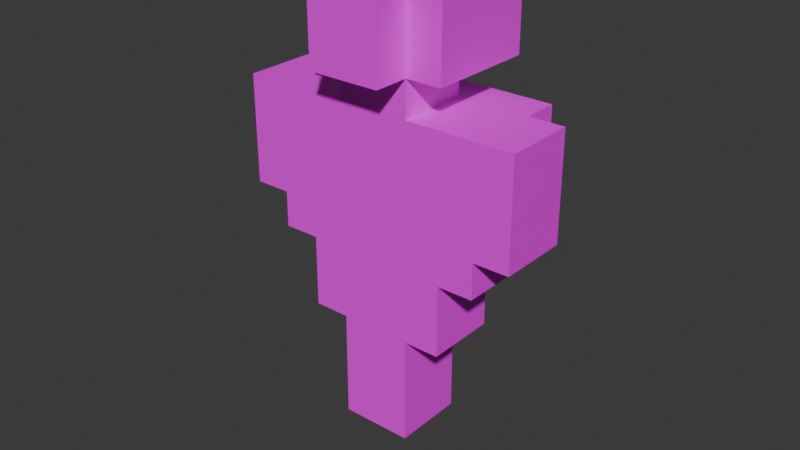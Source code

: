 # Source: man.blend  (saved by Blender 4.5.87; exported with 4.5.12 LTS)
import bpy
from mathutils import Matrix  # noqa: F401  (used for matrix-valued properties, if any)

bpy.ops.wm.read_factory_settings(use_empty=True)
scene = bpy.context.scene
scene.name = 'Scene'

# ---- collections
col_collection = bpy.data.collections.new('Collection'); scene.collection.children.link(col_collection)

# ---- images (referenced by path relative to the original .blend; pixels are not part of the script)
import os
ASSET_DIR = os.environ.get("B2B_ASSET_DIR", "")  # directory of the original .blend (textures are referenced by path, not embedded)
HERE = os.path.dirname(os.path.abspath(__file__))  # packed textures are extracted next to this script under _unpacked/

def load_image(name, relpath, width, height, colorspace="sRGB"):
    """Load a texture the original file referenced (path relative to the .blend, or extracted next to this script)."""
    p = next((c for c in (os.path.join(HERE, relpath), os.path.join(ASSET_DIR, relpath)) if relpath and os.path.exists(c)), "")
    if p:
        img = bpy.data.images.load(p, check_existing=True)
        img.name = name
    else:  # same state as the original file: an image datablock whose file is absent (Cycles renders it pink)
        img = bpy.data.images.new(name, width, height)
        img.source = "FILE"
        img.filepath = "//" + (relpath or name)
    img.colorspace_settings.name = colorspace
    return img
img_person_1_png_001 = load_image('person_1.png.001', 'person_1.png', 1024, 1024, 'sRGB')

# ---- materials (node trees are filled in below, after node groups)
mat_material = bpy.data.materials.new('Material')

# ---- material node trees
mat_material.use_nodes = True; mat_material.node_tree.nodes.clear()
_N = mat_material.node_tree.nodes; _L = mat_material.node_tree.links
n0 = _N.new('ShaderNodeBsdfPrincipled'); n0.name = 'Principled BSDF'; n0.location = (-200, 100)
n1 = _N.new('ShaderNodeOutputMaterial'); n1.name = 'Material Output'; n1.location = (200, 100)
n2 = _N.new('ShaderNodeTexImage'); n2.name = 'Image Texture'; n2.location = (-490, 60)
n2.image = img_person_1_png_001
_L.new(n0.outputs[0], n1.inputs[0])
_L.new(n2.outputs[0], n0.inputs[0])
n1.is_active_output = True

# ---- world
world_world = bpy.data.worlds.new('World'); scene.world = world_world
world_world.use_nodes = True; world_world.node_tree.nodes.clear()
_N = world_world.node_tree.nodes; _L = world_world.node_tree.links
n0 = _N.new('ShaderNodeOutputWorld'); n0.name = 'World Output'; n0.location = (200, 100)
n1 = _N.new('ShaderNodeBackground'); n1.name = 'Background'; n1.location = (-200, 100)
n1.inputs[0].default_value = (0.05088, 0.05088, 0.05088, 1.0)
_L.new(n1.outputs[0], n0.inputs[0])
n0.is_active_output = True
world_world.color = (0.05088, 0.05088, 0.05088)
world_world.sun_shadow_jitter_overblur = 0.0

# ---- meshes
me_cube = bpy.data.meshes.new('Cube')
me_cube.from_pydata([], [], [])
_uv = me_cube.uv_layers.new(name='UVMap')
_uv.uv.foreach_set('vector', [])
me_cube.update()
me_sphere = bpy.data.meshes.new('Sphere')
me_sphere.from_pydata([], [], [])
_uv = me_sphere.uv_layers.new(name='UVMap')
_uv.uv.foreach_set('vector', [])
me_sphere.update()
me_sphere_001 = bpy.data.meshes.new('Sphere.001')
me_sphere_001.from_pydata([(-0.125, -0.125, 1.375), (-0.125, 9.437e-09, 1.375), (-0.125, 0.125, 1.375), (-9.437e-09, -0.125, 1.375), (0.0, 0.0, 1.375), (9.437e-09, 0.125, 1.375), (0.125, -0.125, 1.375), (0.125, -9.437e-09, 1.375), (0.125, 0.125, 1.375), (-0.125, -0.125, 1.25), (-0.125, 9.437e-09, 1.25), (-0.125, 0.125, 1.25), (-9.32e-09, -0.125, 1.25), (0.125, -0.125, 1.25), (0.125, -9.437e-09, 1.25), (0.125, 0.125, 1.25), (-0.125, -0.125, 1.125), (0.125, -0.125, 1.125), (-0.25, -0.125, 1.25), (-0.25, 1.887e-08, 1.25), (-0.25, 0.125, 1.25), (-0.25, -0.125, 1.125), (-0.25, 1.887e-08, 1.125), (-0.25, 0.125, 1.125), (-1.876e-08, -0.25, 1.25), (0.125, -0.25, 1.25), (-0.125, -0.25, 1.25), (-1.876e-08, -0.25, 1.125), (0.125, -0.25, 1.125), (-0.125, -0.25, 1.125), (0.25, -0.125, 1.25), (0.25, -1.887e-08, 1.25), (0.25, 0.125, 1.25), (0.25, -0.125, 1.125), (0.25, -1.887e-08, 1.125), (0.25, 0.125, 1.125), (1.899e-08, 0.25, 1.125), (-0.125, 0.25, 1.125), (-0.125, -0.125, 1.0), (-0.125, 0.125, 1.0), (0.125, -0.125, 1.0), (0.125, 0.125, 1.0), (-0.25, -0.125, 1.0), (-0.25, 1.887e-08, 1.0), (-0.25, 0.125, 1.0), (-1.876e-08, -0.25, 1.0), (0.125, -0.25, 1.0), (-0.125, -0.25, 1.0), (0.25, -0.125, 1.0), (0.25, -1.887e-08, 1.0), (0.25, 0.125, 1.0), (1.899e-08, 0.25, 1.0), (-9.32e-09, -0.125, 1.0), (0.125, -9.437e-09, 1.0), (9.554e-09, 0.125, 1.0), (-0.125, 9.437e-09, 1.0), (-0.125, -0.125, 0.875), (-0.125, 0.125, 0.875), (0.125, -0.125, 0.875), (0.125, 0.125, 0.875), (-9.32e-09, -0.125, 0.875), (0.125, -9.437e-09, 0.875), (9.554e-09, 0.125, 0.875), (-0.125, 9.437e-09, 0.875), (0.25, -0.125, 0.875), (0.25, 0.125, 0.875), (0.25, -1.887e-08, 0.875), (-0.25, -0.125, 0.875), (-0.25, 0.125, 0.875), (-0.25, 1.887e-08, 0.875), (-0.125, 0.25, 0.875), (0.125, 0.25, 0.875), (1.899e-08, 0.25, 0.875), (0.25, 0.25, 0.875), (-0.25, 0.25, 0.875), (0.375, -0.125, 0.875), (0.375, 0.125, 0.875), (0.375, -2.831e-08, 0.875), (0.375, 0.25, 0.875), (-0.375, -0.125, 0.875), (-0.375, 0.125, 0.875), (-0.375, 2.831e-08, 0.875), (-0.375, 0.25, 0.875), (-0.125, 0.25, 0.75), (0.125, 0.25, 0.75), (1.899e-08, 0.25, 0.75), (0.25, 0.25, 0.75), (-0.25, 0.25, 0.75), (0.375, 0.25, 0.75), (-0.375, 0.25, 0.75), (-0.375, -0.125, 0.75), (-0.375, 0.125, 0.75), (0.375, -0.125, 0.75), (0.375, 0.125, 0.75), (-0.5, -0.125, 0.875), (-0.5, 0.125, 0.875), (-0.5, 3.775e-08, 0.875), (-0.5, -0.125, 0.75), (-0.5, 0.125, 0.75), (0.5, -0.125, 0.875), (0.5, 0.125, 0.875), (0.5, -3.775e-08, 0.875), (0.5, -0.125, 0.75), (0.5, 0.125, 0.75), (0.5, -3.775e-08, 0.75), (-0.5, 3.775e-08, 0.75), (-0.125, 0.25, 0.625), (0.125, 0.25, 0.625), (1.899e-08, 0.25, 0.625), (0.25, 0.25, 0.625), (-0.25, 0.25, 0.625), (0.375, 0.25, 0.625), (-0.375, 0.25, 0.625), (-0.5, -0.125, 0.625), (-0.5, 0.125, 0.625), (0.5, -0.125, 0.625), (0.5, 0.125, 0.625), (0.5, -3.775e-08, 0.625), (-0.5, 3.775e-08, 0.625), (-0.125, 0.25, 0.5), (0.125, 0.25, 0.5), (1.899e-08, 0.25, 0.5), (0.25, 0.25, 0.5), (-0.25, 0.25, 0.5), (-0.375, -0.125, 0.5), (-0.375, 0.125, 0.5), (0.375, -0.125, 0.5), (0.375, 0.125, 0.5), (-0.5, -0.125, 0.5), (-0.5, 0.125, 0.5), (0.5, -0.125, 0.5), (0.5, 0.125, 0.5), (0.5, -3.775e-08, 0.5), (-0.5, 3.775e-08, 0.5), (0.375, -2.831e-08, 0.5), (-0.375, 2.831e-08, 0.5), (-0.375, -0.125, 0.375), (-0.375, 0.125, 0.375), (-0.375, 2.831e-08, 0.375), (-0.25, 0.125, 0.375), (-0.25, -0.125, 0.375), (0.375, -0.125, 0.375), (0.375, 0.125, 0.375), (0.375, -2.831e-08, 0.375), (0.25, 0.125, 0.375), (0.25, -0.125, 0.375), (-0.125, -0.125, 0.375), (0.125, -0.125, 0.375), (-9.32e-09, -0.125, 0.375), (-0.125, 0.125, 0.375), (0.125, 0.125, 0.375), (9.554e-09, 0.125, 0.375), (0.25, -1.887e-08, 0.375), (-0.25, 1.887e-08, 0.375), (-0.25, 0.125, 0.25), (-0.25, -0.125, 0.25), (0.25, 0.125, 0.25), (0.25, -0.125, 0.25), (-0.125, -0.125, 0.25), (0.125, -0.125, 0.25), (-9.32e-09, -0.125, 0.25), (-0.125, 0.125, 0.25), (0.125, 0.125, 0.25), (9.554e-09, 0.125, 0.25), (0.25, -1.887e-08, 0.25), (-0.25, 1.887e-08, 0.25), (-0.25, 0.125, 0.125), (-0.25, -0.125, 0.125), (0.25, 0.125, 0.125), (0.25, -0.125, 0.125), (-0.125, -0.125, 0.125), (0.125, -0.125, 0.125), (-9.32e-09, -0.125, 0.125), (-0.125, 0.125, 0.125), (0.125, 0.125, 0.125), (9.554e-09, 0.125, 0.125), (0.25, -1.887e-08, 0.125), (-0.25, 1.887e-08, 0.125), (-0.125, 9.437e-09, 0.125), (0.125, -9.437e-09, 0.125), (-0.125, -0.125, 0.0), (0.125, -0.125, 0.0), (-9.32e-09, -0.125, 0.0), (-0.125, 0.125, 0.0), (0.125, 0.125, 0.0), (9.554e-09, 0.125, 0.0), (-0.125, 9.437e-09, 0.0), (0.125, -9.437e-09, 0.0), (-0.125, -0.125, -0.125), (0.125, -0.125, -0.125), (-9.32e-09, -0.125, -0.125), (-0.125, 0.125, -0.125), (0.125, 0.125, -0.125), (9.554e-09, 0.125, -0.125), (-0.125, 9.437e-09, -0.125), (0.125, -9.437e-09, -0.125), (-0.125, -0.125, -0.25), (-9.32e-09, -0.125, -0.25), (0.125, -0.125, -0.25), (0.125, 0.125, -0.25), (9.554e-09, 0.125, -0.25), (-0.125, 0.125, -0.25), (-0.125, 9.437e-09, -0.25), (0.125, -9.437e-09, -0.25), (1.168e-10, -8.815e-18, -0.25), (1.887e-08, 0.25, 1.375), (0.125, 0.25, 1.375), (-0.125, 0.25, 1.375), (1.899e-08, 0.25, 1.25), (0.125, 0.25, 1.25), (-0.125, 0.25, 1.25), (0.125, 0.25, 1.125), (-0.25, 0.25, 1.25), (-0.25, 0.25, 1.125), (0.25, 0.25, 1.25), (-0.125, -0.125, 0.75), (0.125, -0.125, 0.75), (-9.32e-09, -0.125, 0.75), (0.25, -0.125, 0.75), (-0.25, -0.125, 0.75), (-0.125, -0.125, 0.625), (0.125, -0.125, 0.625), (-9.32e-09, -0.125, 0.625), (0.25, -0.125, 0.625), (-0.25, -0.125, 0.625), (0.375, -0.125, 0.625), (-0.375, -0.125, 0.625), (-0.125, -0.125, 0.5), (0.125, -0.125, 0.5), (-9.32e-09, -0.125, 0.5), (0.25, -0.125, 0.5), (-0.25, -0.125, 0.5), (-0.25, 0.125, 0.5), (0.25, 0.125, 0.5), (-0.125, 0.125, 0.5), (0.125, 0.125, 0.5), (9.554e-09, 0.125, 0.5), (-0.375, 0.125, 0.625), (-0.25, 0.125, 0.625), (0.375, 0.125, 0.625), (0.25, 0.125, 0.625), (0.25, 0.25, 1.125), (0.125, 0.25, 1.0), (0.25, 0.25, 1.0), (-0.125, 0.25, 1.0), (-0.25, 0.25, 1.0)], [], [(5, 4, 7, 8), (4, 3, 6, 7), (2, 1, 4, 5), (1, 0, 3, 4), (6, 3, 12, 13), (23, 20, 212, 213), (7, 6, 13, 14), (3, 0, 9, 12), (0, 1, 10, 9), (32, 35, 241, 214), (8, 7, 14, 15), (1, 2, 11, 10), (10, 11, 20, 19), (13, 17, 33, 30), (18, 19, 22, 21), (19, 20, 23, 22), (16, 9, 18, 21), (9, 10, 19, 18), (24, 26, 29, 27), (25, 24, 27, 28), (9, 16, 29, 26), (12, 9, 26, 24), (17, 13, 25, 28), (13, 12, 24, 25), (32, 31, 34, 35), (31, 30, 33, 34), (15, 14, 31, 32), (2, 5, 205, 207), (14, 13, 30, 31), (210, 208, 36, 37), (208, 209, 211, 36), (28, 27, 45, 46), (27, 29, 47, 45), (36, 211, 242, 51), (33, 17, 40, 48), (37, 36, 51, 244), (21, 22, 43, 42), (16, 21, 42, 38), (34, 33, 48, 49), (22, 23, 44, 43), (29, 16, 38, 47), (35, 34, 49, 50), (17, 28, 46, 40), (45, 47, 38, 52), (45, 52, 40, 46), (49, 48, 40, 53), (49, 53, 41, 50), (54, 51, 242, 41), (51, 54, 39, 244), (55, 43, 44, 39), (38, 42, 43, 55), (54, 41, 59, 62), (53, 40, 58, 61), (52, 38, 56, 60), (38, 55, 63, 56), (39, 54, 62, 57), (41, 53, 61, 59), (40, 52, 60, 58), (55, 39, 57, 63), (59, 61, 66, 65), (61, 58, 64, 66), (56, 63, 69, 67), (63, 57, 68, 69), (57, 62, 72, 70), (68, 57, 70, 74), (62, 59, 71, 72), (59, 65, 73, 71), (66, 64, 75, 77), (73, 65, 76, 78), (65, 66, 77, 76), (69, 68, 80, 81), (68, 74, 82, 80), (67, 69, 81, 79), (73, 78, 88, 86), (71, 73, 86, 84), (82, 74, 87, 89), (72, 71, 84, 85), (74, 70, 83, 87), (70, 72, 85, 83), (80, 82, 89, 91), (93, 88, 78, 76), (81, 80, 95, 96), (80, 91, 98, 95), (79, 81, 96, 94), (90, 79, 94, 97), (75, 92, 102, 99), (77, 75, 99, 101), (93, 76, 100, 103), (76, 77, 101, 100), (101, 99, 102, 104), (101, 104, 103, 100), (96, 95, 98, 105), (96, 105, 97, 94), (88, 93, 239, 111), (102, 92, 225, 115), (86, 88, 111, 109), (105, 98, 114, 118), (90, 97, 113, 226), (89, 87, 110, 112), (97, 105, 118, 113), (93, 103, 116, 239), (91, 89, 112, 237), (85, 84, 107, 108), (83, 85, 108, 106), (104, 102, 115, 117), (84, 86, 109, 107), (103, 104, 117, 116), (98, 91, 237, 114), (87, 83, 106, 110), (110, 106, 119, 123), (115, 225, 126, 130), (239, 116, 131, 127), (117, 115, 130, 132), (116, 117, 132, 131), (118, 114, 129, 133), (108, 107, 120, 121), (113, 118, 133, 128), (106, 108, 121, 119), (114, 237, 125, 129), (107, 109, 122, 120), (226, 113, 128, 124), (135, 133, 129, 125), (124, 128, 133, 135), (134, 132, 130, 126), (127, 131, 132, 134), (135, 125, 137, 138), (125, 232, 139, 137), (124, 135, 138, 136), (231, 124, 136, 140), (134, 126, 141, 143), (126, 230, 145, 141), (127, 134, 143, 142), (233, 127, 142, 144), (143, 152, 144, 142), (143, 141, 145, 152), (138, 137, 139, 153), (138, 153, 140, 136), (151, 150, 162, 163), (146, 140, 155, 158), (140, 153, 165, 155), (144, 152, 164, 156), (149, 151, 163, 161), (145, 147, 159, 157), (150, 144, 156, 162), (152, 145, 157, 164), (148, 146, 158, 160), (139, 149, 161, 154), (153, 139, 154, 165), (147, 148, 160, 159), (165, 154, 166, 177), (160, 158, 170, 172), (157, 159, 171, 169), (162, 156, 168, 174), (155, 165, 177, 167), (159, 160, 172, 171), (156, 164, 176, 168), (154, 161, 173, 166), (163, 162, 174, 175), (164, 157, 169, 176), (158, 155, 167, 170), (161, 163, 175, 173), (174, 168, 176, 179), (173, 178, 177, 166), (170, 167, 177, 178), (171, 179, 176, 169), (171, 172, 182, 181), (179, 171, 181, 187), (178, 173, 183, 186), (175, 174, 184, 185), (172, 170, 180, 182), (170, 178, 186, 180), (174, 179, 187, 184), (173, 175, 185, 183), (187, 181, 189, 195), (186, 183, 191, 194), (185, 184, 192, 193), (182, 180, 188, 190), (180, 186, 194, 188), (184, 187, 195, 192), (183, 185, 193, 191), (181, 182, 190, 189), (190, 188, 196, 197), (193, 192, 199, 200), (194, 191, 201, 202), (195, 189, 198, 203), (197, 204, 203, 198), (200, 199, 203, 204), (200, 204, 202, 201), (197, 196, 202, 204), (188, 194, 202, 196), (192, 195, 203, 199), (191, 193, 200, 201), (189, 190, 197, 198), (205, 206, 209, 208), (207, 205, 208, 210), (210, 37, 213, 212), (211, 209, 214, 241), (20, 11, 210, 212), (11, 2, 207, 210), (5, 8, 206, 205), (15, 32, 214, 209), (8, 15, 209, 206), (75, 64, 218, 92), (67, 79, 90, 219), (60, 56, 215, 217), (64, 58, 216, 218), (58, 60, 217, 216), (56, 67, 219, 215), (216, 217, 222, 221), (92, 218, 223, 225), (218, 216, 221, 223), (217, 215, 220, 222), (219, 90, 226, 224), (215, 219, 224, 220), (225, 223, 230, 126), (223, 221, 228, 230), (222, 220, 227, 229), (224, 226, 124, 231), (220, 224, 231, 227), (221, 222, 229, 228), (146, 227, 231, 140), (148, 229, 227, 146), (148, 147, 228, 229), (145, 230, 228, 147), (144, 150, 235, 233), (150, 151, 236, 235), (149, 139, 232, 234), (151, 149, 234, 236), (120, 122, 233, 235), (121, 120, 235, 236), (121, 236, 234, 119), (119, 234, 232, 123), (232, 125, 237, 238), (123, 232, 238, 110), (110, 238, 237, 112), (127, 233, 240, 239), (109, 111, 239, 240), (109, 240, 233, 122), (211, 241, 243, 242), (35, 50, 243, 241), (50, 41, 242, 243), (213, 37, 244, 245), (39, 44, 245, 244), (44, 23, 213, 245)])
_uv = me_sphere_001.uv_layers.new(name='UVMap')
_uv.uv.foreach_set('vector', [0.25, 0.5, 0.0, 0.5, 0.0, 0.25, 0.25, 0.25, 0.25, 0.5, 0.0, 0.5, 0.0, 0.25, 0.25, 0.25, 0.25, 0.5, 0.0, 0.5, 0.0, 0.25, 0.25, 0.25, 0.25, 0.5, 0.0, 0.5, 0.0, 0.25, 0.25, 0.25, 0.25, 0.5, 0.0, 0.5, 0.0, 0.25, 0.25, 0.25, 0.25, 0.5, 0.0, 0.5, 0.0, 0.25, 0.25, 0.25, 0.25, 0.5, 0.0, 0.5, 0.0, 0.25, 0.25, 0.25, 0.25, 0.5, 0.0, 0.5, 0.0, 0.25, 0.25, 0.25, 0.25, 0.5, 0.0, 0.5, 0.0, 0.25, 0.25, 0.25, 0.25, 0.5, 0.0, 0.5, 0.0, 0.25, 0.25, 0.25, 0.25, 0.5, 0.0, 0.5, 0.0, 0.25, 0.25, 0.25, 0.25, 0.5, 0.0, 0.5, 0.0, 0.25, 0.25, 0.25, 0.25, 0.5, 0.0, 0.5, 0.0, 0.25, 0.25, 0.25, 0.25, 0.5, 0.0, 0.5, 0.0, 0.25, 0.25, 0.25, 0.25, 0.5, 0.0, 0.5, 0.0, 0.25, 0.25, 0.25, 0.25, 0.5, 0.0, 0.5, 0.0, 0.25, 0.25, 0.25, 0.25, 0.5, 0.0, 0.5, 0.0, 0.25, 0.25, 0.25, 0.25, 0.5, 0.0, 0.5, 0.0, 0.25, 0.25, 0.25, 0.25, 0.5, 0.0, 0.5, 0.0, 0.25, 0.25, 0.25, 0.25, 0.5, 0.0, 0.5, 0.0, 0.25, 0.25, 0.25, 0.25, 0.5, 0.0, 0.5, 0.0, 0.25, 0.25, 0.25, 0.25, 0.5, 0.0, 0.5, 0.0, 0.25, 0.25, 0.25, 0.25, 0.5, 0.0, 0.5, 0.0, 0.25, 0.25, 0.25, 0.25, 0.5, 0.0, 0.5, 0.0, 0.25, 0.25, 0.25, 0.25, 0.5, 0.0, 0.5, 0.0, 0.25, 0.25, 0.25, 0.25, 0.5, 0.0, 0.5, 0.0, 0.25, 0.25, 0.25, 0.25, 0.5, 0.0, 0.5, 0.0, 0.25, 0.25, 0.25, 0.25, 0.5, 0.0, 0.5, 0.0, 0.25, 0.25, 0.25, 0.25, 0.5, 0.0, 0.5, 0.0, 0.25, 0.25, 0.25, 0.25, 1.0, 0.5, 1.0, 0.5, 0.75, 0.25, 0.75, 0.25, 1.0, 0.5, 1.0, 0.5, 0.75, 0.25, 0.75, 0.25, 0.5, 0.0, 0.5, 0.0, 0.25, 0.25, 0.25, 0.25, 0.5, 0.0, 0.5, 0.0, 0.25, 0.25, 0.25, 0.75, 1.0, 0.5, 1.0, 0.5, 0.75, 0.75, 0.75, 0.25, 0.5, 0.0, 0.5, 0.0, 0.25, 0.25, 0.25, 0.5, 1.0, 0.75, 1.0, 0.75, 0.75, 0.5, 0.75, 0.25, 0.5, 0.0, 0.5, 0.0, 0.25, 0.25, 0.25, 0.25, 0.5, 0.0, 0.5, 0.0, 0.25, 0.25, 0.25, 0.25, 0.5, 0.0, 0.5, 0.0, 0.25, 0.25, 0.25, 0.25, 0.5, 0.0, 0.5, 0.0, 0.25, 0.25, 0.25, 0.25, 0.5, 0.0, 0.5, 0.0, 0.25, 0.25, 0.25, 0.25, 0.5, 0.0, 0.5, 0.0, 0.25, 0.25, 0.25, 0.25, 0.5, 0.0, 0.5, 0.0, 0.25, 0.25, 0.25, 0.25, 0.5, 0.0, 0.5, 0.0, 0.25, 0.25, 0.25, 0.25, 0.5, 0.0, 0.5, 0.0, 0.25, 0.25, 0.25, 0.25, 0.5, 0.0, 0.5, 0.0, 0.25, 0.25, 0.25, 0.25, 0.5, 0.0, 0.5, 0.0, 0.25, 0.25, 0.25, 0.0, 1.0, 0.0, 0.75, 0.25, 0.75, 0.25, 1.0, 0.0, 1.0, 0.0, 0.75, 0.25, 0.75, 0.25, 1.0, 0.25, 0.5, 0.0, 0.5, 0.0, 0.25, 0.25, 0.25, 0.25, 0.5, 0.0, 0.5, 0.0, 0.25, 0.25, 0.25, 0.0, 1.0, 0.0, 0.75, 0.25, 0.75, 0.25, 1.0, 0.0, 1.0, 0.0, 0.75, 0.25, 0.75, 0.25, 1.0, 0.0, 1.0, 0.0, 0.75, 0.25, 0.75, 0.25, 1.0, 0.0, 1.0, 0.0, 0.75, 0.25, 0.75, 0.25, 1.0, 0.0, 1.0, 0.0, 0.75, 0.25, 0.75, 0.25, 1.0, 0.0, 1.0, 0.0, 0.75, 0.25, 0.75, 0.25, 1.0, 0.0, 1.0, 0.0, 0.75, 0.25, 0.75, 0.25, 1.0, 0.0, 1.0, 0.0, 0.75, 0.25, 0.75, 0.25, 1.0, 0.0, 0.25, 0.0, 0.0, 0.25, 0.0, 0.25, 0.25, 0.0, 0.25, 0.0, 0.0, 0.25, 0.0, 0.25, 0.25, 0.0, 0.25, 0.0, 0.0, 0.25, 0.0, 0.25, 0.25, 0.0, 0.25, 0.0, 0.0, 0.25, 0.0, 0.25, 0.25, 0.0, 0.25, 0.0, 0.0, 0.25, 0.0, 0.25, 0.25, 0.0, 0.25, 0.0, 0.0, 0.25, 0.0, 0.25, 0.25, 0.0, 0.25, 0.0, 0.0, 0.25, 0.0, 0.25, 0.25, 0.0, 0.25, 0.0, 0.0, 0.25, 0.0, 0.25, 0.25, 0.0, 0.25, 0.0, 0.0, 0.25, 0.0, 0.25, 0.25, 0.0, 0.25, 0.0, 0.0, 0.25, 0.0, 0.25, 0.25, 0.0, 0.25, 0.0, 0.0, 0.25, 0.0, 0.25, 0.25, 0.0, 0.25, 0.0, 0.0, 0.25, 0.0, 0.25, 0.25, 0.0, 0.25, 0.0, 0.0, 0.25, 0.0, 0.25, 0.25, 0.0, 0.25, 0.0, 0.0, 0.25, 0.0, 0.25, 0.25, 0.0, 0.25, 0.0, 0.0, 0.25, 0.0, 0.25, 0.25, 0.0, 0.25, 0.0, 0.0, 0.25, 0.0, 0.25, 0.25, 0.0, 0.25, 0.0, 0.0, 0.25, 0.0, 0.25, 0.25, 0.0, 0.25, 0.0, 0.0, 0.25, 0.0, 0.25, 0.25, 0.0, 0.25, 0.0, 0.0, 0.25, 0.0, 0.25, 0.25, 0.0, 0.25, 0.0, 0.0, 0.25, 0.0, 0.25, 0.25, 0.0, 0.25, 0.0, 0.0, 0.25, 0.0, 0.25, 0.25, 0.0, 0.25, 0.0, 0.0, 0.25, 0.0, 0.25, 0.25, 0.0, 0.25, 0.0, 0.0, 0.25, 0.0, 0.25, 0.25, 0.0, 0.25, 0.0, 0.0, 0.25, 0.0, 0.25, 0.25, 0.0, 0.25, 0.0, 0.0, 0.25, 0.0, 0.25, 0.25, 0.0, 0.25, 0.0, 0.0, 0.25, 0.0, 0.25, 0.25, 0.0, 0.25, 0.0, 0.0, 0.25, 0.0, 0.25, 0.25, 0.0, 0.25, 0.0, 0.0, 0.25, 0.0, 0.25, 0.25, 0.0, 0.25, 0.0, 0.0, 0.25, 0.0, 0.25, 0.25, 0.0, 0.25, 0.0, 0.0, 0.25, 0.0, 0.25, 0.25, 0.0, 0.25, 0.0, 0.0, 0.25, 0.0, 0.25, 0.25, 0.0, 0.25, 0.0, 0.0, 0.25, 0.0, 0.25, 0.25, 0.0, 0.25, 0.0, 0.0, 0.25, 0.0, 0.25, 0.25, 0.0, 0.25, 0.0, 0.0, 0.25, 0.0, 0.25, 0.25, 0.0, 0.25, 0.0, 0.0, 0.25, 0.0, 0.25, 0.25, 0.0, 0.25, 0.0, 0.0, 0.25, 0.0, 0.25, 0.25, 0.0, 0.25, 0.0, 0.0, 0.25, 0.0, 0.25, 0.25, 0.0, 0.25, 0.0, 0.0, 0.25, 0.0, 0.25, 0.25, 0.0, 0.25, 0.0, 0.0, 0.25, 0.0, 0.25, 0.25, 0.0, 0.25, 0.0, 0.0, 0.25, 0.0, 0.25, 0.25, 0.0, 0.25, 0.0, 0.0, 0.25, 0.0, 0.25, 0.25, 0.0, 0.25, 0.0, 0.0, 0.25, 0.0, 0.25, 0.25, 0.0, 0.25, 0.0, 0.0, 0.25, 0.0, 0.25, 0.25, 0.0, 0.25, 0.0, 0.0, 0.25, 0.0, 0.25, 0.25, 0.0, 0.25, 0.0, 0.0, 0.25, 0.0, 0.25, 0.25, 0.0, 0.25, 0.0, 0.0, 0.25, 0.0, 0.25, 0.25, 0.0, 0.25, 0.0, 0.0, 0.25, 0.0, 0.25, 0.25, 0.0, 0.25, 0.0, 0.0, 0.25, 0.0, 0.25, 0.25, 0.0, 0.25, 0.0, 0.0, 0.25, 0.0, 0.25, 0.25, 0.0, 0.25, 0.0, 0.0, 0.25, 0.0, 0.25, 0.25, 0.0, 0.25, 0.0, 0.0, 0.25, 0.0, 0.25, 0.25, 0.0, 0.25, 0.0, 0.0, 0.25, 0.0, 0.25, 0.25, 0.0, 0.25, 0.0, 0.0, 0.25, 0.0, 0.25, 0.25, 0.0, 0.25, 0.0, 0.0, 0.25, 0.0, 0.25, 0.25, 0.0, 0.25, 0.0, 0.0, 0.25, 0.0, 0.25, 0.25, 0.0, 0.25, 0.0, 0.0, 0.25, 0.0, 0.25, 0.25, 0.0, 0.25, 0.0, 0.0, 0.25, 0.0, 0.25, 0.25, 0.0, 0.25, 0.0, 0.0, 0.25, 0.0, 0.25, 0.25, 0.0, 0.25, 0.0, 0.0, 0.25, 0.0, 0.25, 0.25, 0.0, 0.25, 0.0, 0.0, 0.25, 0.0, 0.25, 0.25, 0.0, 0.25, 0.0, 0.0, 0.25, 0.0, 0.25, 0.25, 0.0, 0.25, 0.0, 0.0, 0.25, 0.0, 0.25, 0.25, 0.0, 0.25, 0.0, 0.0, 0.25, 0.0, 0.25, 0.25, 0.0, 0.25, 0.0, 0.0, 0.25, 0.0, 0.25, 0.25, 0.0, 0.25, 0.0, 0.0, 0.25, 0.0, 0.25, 0.25, 0.0, 0.25, 0.0, 0.0, 0.25, 0.0, 0.25, 0.25, 0.0, 0.25, 0.0, 0.0, 0.25, 0.0, 0.25, 0.25, 0.0, 0.25, 0.0, 0.0, 0.25, 0.0, 0.25, 0.25, 0.0, 0.25, 0.0, 0.0, 0.25, 0.0, 0.25, 0.25, 0.0, 0.25, 0.0, 0.0, 0.25, 0.0, 0.25, 0.25, 0.0, 0.25, 0.0, 0.0, 0.25, 0.0, 0.25, 0.25, 0.0, 0.25, 0.0, 0.0, 0.25, 0.0, 0.25, 0.25, 0.0, 0.25, 0.0, 0.0, 0.25, 0.0, 0.25, 0.25, 0.0, 0.25, 0.0, 0.0, 0.25, 0.0, 0.25, 0.25, 0.0, 0.25, 0.0, 0.0, 0.25, 0.0, 0.25, 0.25, 0.0, 0.25, 0.0, 0.0, 0.25, 0.0, 0.25, 0.25, 0.0, 0.25, 0.0, 0.0, 0.25, 0.0, 0.25, 0.25, 0.0, 0.25, 0.0, 0.0, 0.25, 0.0, 0.25, 0.25, 0.25, 0.0, 0.5, 0.0, 0.5, 0.25, 0.25, 0.25, 0.25, 0.0, 0.5, 0.0, 0.5, 0.25, 0.25, 0.25, 0.25, 0.0, 0.5, 0.0, 0.5, 0.25, 0.25, 0.25, 0.25, 0.0, 0.5, 0.0, 0.5, 0.25, 0.25, 0.25, 0.25, 0.0, 0.5, 0.0, 0.5, 0.25, 0.25, 0.25, 0.25, 0.0, 0.5, 0.0, 0.5, 0.25, 0.25, 0.25, 0.25, 0.0, 0.5, 0.0, 0.5, 0.25, 0.25, 0.25, 0.25, 0.0, 0.5, 0.0, 0.5, 0.25, 0.25, 0.25, 0.25, 0.0, 0.5, 0.0, 0.5, 0.25, 0.25, 0.25, 0.25, 0.0, 0.5, 0.0, 0.5, 0.25, 0.25, 0.25, 0.25, 0.0, 0.5, 0.0, 0.5, 0.25, 0.25, 0.25, 0.25, 0.0, 0.5, 0.0, 0.5, 0.25, 0.25, 0.25, 0.25, 0.0, 0.5, 0.0, 0.5, 0.25, 0.25, 0.25, 0.25, 0.0, 0.5, 0.0, 0.5, 0.25, 0.25, 0.25, 0.25, 0.0, 0.5, 0.0, 0.5, 0.25, 0.25, 0.25, 0.25, 0.0, 0.5, 0.0, 0.5, 0.25, 0.25, 0.25, 0.25, 0.0, 0.5, 0.0, 0.5, 0.25, 0.25, 0.25, 0.25, 0.0, 0.5, 0.0, 0.5, 0.25, 0.25, 0.25, 0.25, 0.0, 0.5, 0.0, 0.5, 0.25, 0.25, 0.25, 0.25, 0.0, 0.5, 0.0, 0.5, 0.25, 0.25, 0.25, 0.25, 0.0, 0.5, 0.0, 0.5, 0.25, 0.25, 0.25, 0.25, 0.0, 0.5, 0.0, 0.5, 0.25, 0.25, 0.25, 0.25, 0.0, 0.5, 0.0, 0.5, 0.25, 0.25, 0.25, 0.25, 0.0, 0.5, 0.0, 0.5, 0.25, 0.25, 0.25, 0.25, 0.0, 0.5, 0.0, 0.5, 0.25, 0.25, 0.25, 0.25, 0.0, 0.5, 0.0, 0.5, 0.25, 0.25, 0.25, 0.25, 0.0, 0.5, 0.0, 0.5, 0.25, 0.25, 0.25, 0.25, 0.0, 0.5, 0.0, 0.5, 0.25, 0.25, 0.25, 0.25, 0.0, 0.5, 0.0, 0.5, 0.25, 0.25, 0.25, 0.25, 0.0, 0.5, 0.0, 0.5, 0.25, 0.25, 0.25, 0.25, 0.0, 0.5, 0.0, 0.5, 0.25, 0.25, 0.25, 0.25, 0.0, 0.5, 0.0, 0.5, 0.25, 0.25, 0.25, 0.25, 0.0, 0.5, 0.0, 0.5, 0.25, 0.25, 0.25, 0.25, 0.0, 0.5, 0.0, 0.5, 0.25, 0.25, 0.25, 0.25, 0.0, 0.5, 0.0, 0.5, 0.25, 0.25, 0.25, 0.25, 0.0, 0.5, 0.0, 0.5, 0.25, 0.25, 0.25, 0.25, 0.0, 0.5, 0.0, 0.5, 0.25, 0.25, 0.25, 0.25, 0.0, 0.5, 0.0, 0.5, 0.25, 0.25, 0.25, 0.25, 0.0, 0.5, 0.0, 0.5, 0.25, 0.25, 0.25, 0.25, 0.0, 0.5, 0.0, 0.5, 0.25, 0.25, 0.25, 0.25, 0.0, 0.5, 0.0, 0.5, 0.25, 0.25, 0.25, 0.25, 0.0, 0.5, 0.0, 0.5, 0.25, 0.25, 0.25, 0.25, 0.0, 0.5, 0.0, 0.5, 0.25, 0.25, 0.25, 0.25, 0.0, 0.5, 0.0, 0.5, 0.25, 0.25, 0.25, 0.25, 0.0, 0.5, 0.0, 0.5, 0.25, 0.25, 0.25, 0.25, 0.0, 0.5, 0.0, 0.5, 0.25, 0.25, 0.25, 0.25, 0.0, 0.5, 0.0, 0.5, 0.25, 0.25, 0.25, 0.25, 0.0, 0.5, 0.0, 0.5, 0.25, 0.25, 0.25, 0.25, 0.0, 0.5, 0.0, 0.5, 0.25, 0.25, 0.25, 0.25, 0.0, 0.5, 0.0, 0.5, 0.25, 0.25, 0.25, 0.25, 0.0, 0.5, 0.0, 0.5, 0.25, 0.25, 0.25, 0.25, 0.0, 0.5, 0.0, 0.5, 0.25, 0.25, 0.25, 0.25, 0.0, 0.5, 0.0, 0.5, 0.25, 0.25, 0.25, 0.25, 0.0, 0.5, 0.0, 0.5, 0.25, 0.25, 0.25, 0.25, 0.0, 0.5, 0.0, 0.5, 0.25, 0.25, 0.25, 0.25, 0.0, 0.5, 0.0, 0.5, 0.25, 0.25, 0.25, 0.25, 0.5, 0.0, 0.5, 0.0, 0.25, 0.25, 0.25, 0.25, 0.5, 0.0, 0.5, 0.0, 0.25, 0.25, 0.25, 0.25, 0.5, 0.0, 0.5, 0.0, 0.25, 0.25, 0.25, 0.25, 0.5, 0.0, 0.5, 0.0, 0.25, 0.25, 0.25, 0.25, 0.5, 0.0, 0.5, 0.0, 0.25, 0.25, 0.25, 0.25, 0.5, 0.0, 0.5, 0.0, 0.25, 0.25, 0.25, 0.25, 0.5, 0.0, 0.5, 0.0, 0.25, 0.25, 0.25, 0.25, 0.5, 0.0, 0.5, 0.0, 0.25, 0.25, 0.25, 0.25, 0.5, 0.0, 0.5, 0.0, 0.25, 0.25, 0.25, 0.0, 0.25, 0.0, 0.0, 0.25, 0.0, 0.25, 0.25, 0.0, 0.25, 0.0, 0.0, 0.25, 0.0, 0.25, 0.25, 0.0, 0.25, 0.0, 0.0, 0.25, 0.0, 0.25, 0.25, 0.0, 0.25, 0.0, 0.0, 0.25, 0.0, 0.25, 0.25, 0.0, 0.25, 0.0, 0.0, 0.25, 0.0, 0.25, 0.25, 0.0, 0.25, 0.0, 0.0, 0.25, 0.0, 0.25, 0.25, 0.0, 0.25, 0.0, 0.0, 0.25, 0.0, 0.25, 0.25, 0.0, 0.25, 0.0, 0.0, 0.25, 0.0, 0.25, 0.25, 0.0, 0.25, 0.0, 0.0, 0.25, 0.0, 0.25, 0.25, 0.0, 0.25, 0.0, 0.0, 0.25, 0.0, 0.25, 0.25, 0.0, 0.25, 0.0, 0.0, 0.25, 0.0, 0.25, 0.25, 0.0, 0.25, 0.0, 0.0, 0.25, 0.0, 0.25, 0.25, 0.0, 0.25, 0.0, 0.0, 0.25, 0.0, 0.25, 0.25, 0.0, 0.25, 0.0, 0.0, 0.25, 0.0, 0.25, 0.25, 0.0, 0.25, 0.0, 0.0, 0.25, 0.0, 0.25, 0.25, 0.0, 0.25, 0.0, 0.0, 0.25, 0.0, 0.25, 0.25, 0.0, 0.25, 0.0, 0.0, 0.25, 0.0, 0.25, 0.25, 0.0, 0.25, 0.0, 0.0, 0.25, 0.0, 0.25, 0.25, 0.0, 0.25, 0.0, 0.0, 0.25, 0.0, 0.25, 0.25, 0.0, 0.25, 0.0, 0.0, 0.25, 0.0, 0.25, 0.25, 0.0, 0.25, 0.0, 0.0, 0.25, 0.0, 0.25, 0.25, 0.0, 0.25, 0.0, 0.0, 0.25, 0.0, 0.25, 0.25, 0.0, 0.25, 0.0, 0.0, 0.25, 0.0, 0.25, 0.25, 0.0, 0.25, 0.0, 0.0, 0.25, 0.0, 0.25, 0.25, 0.0, 0.25, 0.0, 0.0, 0.25, 0.0, 0.25, 0.25, 0.0, 0.25, 0.0, 0.0, 0.25, 0.0, 0.25, 0.25, 0.0, 0.25, 0.0, 0.0, 0.25, 0.0, 0.25, 0.25, 0.0, 0.25, 0.0, 0.0, 0.25, 0.0, 0.25, 0.25, 0.0, 0.25, 0.0, 0.0, 0.25, 0.0, 0.25, 0.25, 0.0, 0.25, 0.0, 0.0, 0.25, 0.0, 0.25, 0.25, 0.0, 0.25, 0.0, 0.0, 0.25, 0.0, 0.25, 0.25, 0.0, 0.25, 0.0, 0.0, 0.25, 0.0, 0.25, 0.25, 0.0, 0.25, 0.0, 0.0, 0.25, 0.0, 0.25, 0.25, 0.0, 0.25, 0.0, 0.0, 0.25, 0.0, 0.25, 0.25, 0.0, 0.25, 0.0, 0.0, 0.25, 0.0, 0.25, 0.25, 0.0, 0.25, 0.0, 0.0, 0.25, 0.0, 0.25, 0.25, 0.25, 0.5, 0.0, 0.5, 0.0, 0.25, 0.25, 0.25, 0.25, 0.5, 0.0, 0.5, 0.0, 0.25, 0.25, 0.25, 0.25, 0.5, 0.0, 0.5, 0.0, 0.25, 0.25, 0.25, 0.25, 0.5, 0.0, 0.5, 0.0, 0.25, 0.25, 0.25, 0.25, 0.5, 0.0, 0.5, 0.0, 0.25, 0.25, 0.25, 0.25, 0.5, 0.0, 0.5, 0.0, 0.25, 0.25, 0.25])
me_sphere_001.materials.append(mat_material)
me_sphere_001.update()

# ---- objects
ob_block00 = bpy.data.objects.new('Block00', None)
ob_block01 = bpy.data.objects.new('Block01', None)
ob_cube = bpy.data.objects.new('Cube', me_cube)
ob_sphere = bpy.data.objects.new('Sphere', me_sphere)
ob_sphere_001 = bpy.data.objects.new('Sphere.001', me_sphere_001)

# ---- transforms, parenting, visibility, modifiers, constraints
ob_block00.location = (0.0, 0.0, 0.0)
ob_block00.rotation_euler = (0.0, -0.0, 1.571)
ob_block00.empty_display_type = 'CUBE'
ob_block00.empty_display_size = 0.5
ob_block01.location = (0.0, 0.0, 1.0)
ob_block01.empty_display_type = 'CUBE'
ob_block01.empty_display_size = 0.5
ob_cube.location = (0.0, 0.0, -0.4686)
ob_cube.rotation_euler = (0.0, -0.0, 1.571)
ob_sphere.location = (0.0, 0.0, -0.4725)
ob_sphere.rotation_euler = (0.0, -0.0, 1.571)
ob_sphere_001.location = (0.0, 0.0, 0.0)

# ---- collection membership
col_collection.objects.link(ob_block00)
col_collection.objects.link(ob_block01)
col_collection.objects.link(ob_cube)
col_collection.objects.link(ob_sphere)
col_collection.objects.link(ob_sphere_001)

# ---- scene / render settings (as saved in the file)
scene.frame_start = 1; scene.frame_end = 250; scene.frame_set(1)
scene.render.engine = 'BLENDER_EEVEE_NEXT'
bpy.context.view_layer.update()

# ---- added for rendering (the .blend has no active camera and no usable light): camera, sun
cam_auto = bpy.data.cameras.new('AutoCamera')
cam_auto.lens = 50.0
cam_auto.sensor_width = 36.0
cam_auto.clip_end = 1000.0
ob_auto_camera = bpy.data.objects.new('AutoCamera', cam_auto)
scene.collection.objects.link(ob_auto_camera)
ob_auto_camera.location = (1.99795, -2.39754, 2.04963)
ob_auto_camera.rotation_euler = (1.09748, -7.21219e-08, 0.694738)
scene.camera = ob_auto_camera
light_auto_sun = bpy.data.lights.new('AutoSun', 'SUN')
light_auto_sun.energy = 3.0
light_auto_sun.angle = 0.0523599
ob_auto_sun = bpy.data.objects.new('AutoSun', light_auto_sun)
scene.collection.objects.link(ob_auto_sun)
ob_auto_sun.rotation_euler = (0.872665, 0.174533, 0.523599)
bpy.context.view_layer.update()
